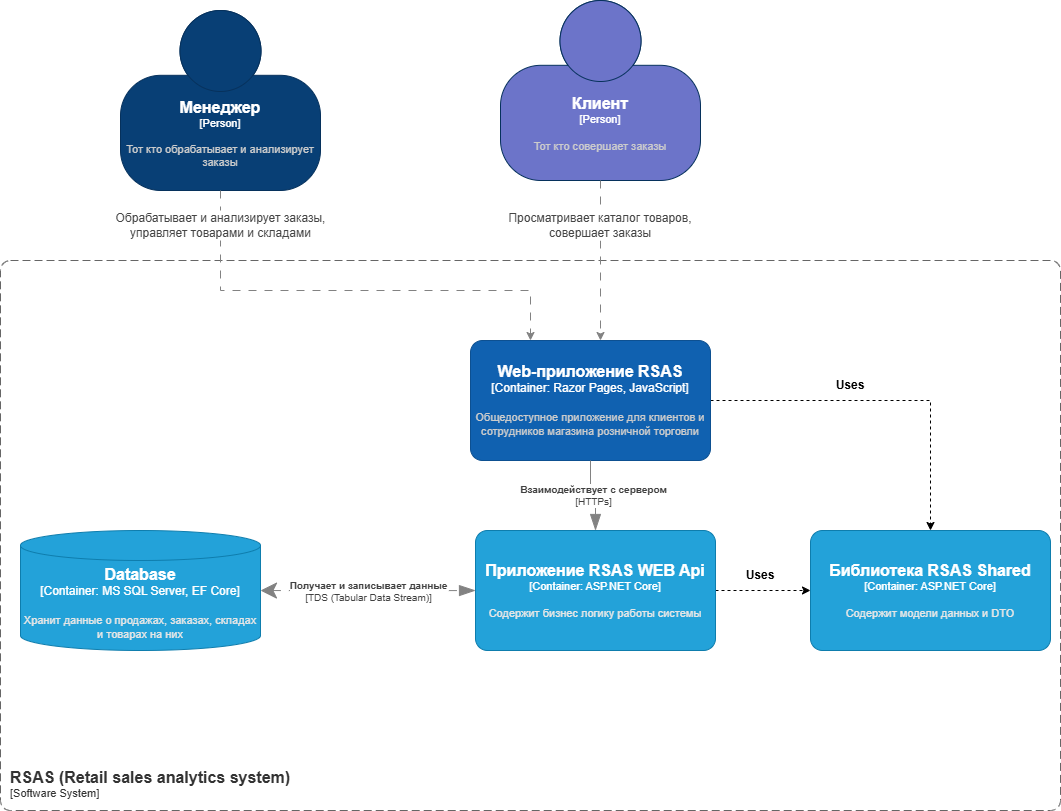

The diagram above was exported from draw.io. Its source (the exported page's mxGraphModel, read from the mxfile embedded in the PNG):
<mxGraphModel dx="1426" dy="751" grid="1" gridSize="10" guides="1" tooltips="1" connect="1" arrows="1" fold="1" page="1" pageScale="1" pageWidth="1169" pageHeight="1654" math="0" shadow="0">
  <root>
    <mxCell id="0" />
    <mxCell id="1" parent="0" />
    <object placeholders="1" c4Name="Клиент" c4Type="Person" c4Description="Тот кто совершает заказы" label="&lt;font style=&quot;font-size: 16px&quot;&gt;&lt;b&gt;%c4Name%&lt;/b&gt;&lt;/font&gt;&lt;div&gt;[%c4Type%]&lt;/div&gt;&lt;br&gt;&lt;div&gt;&lt;font style=&quot;font-size: 11px&quot;&gt;&lt;font color=&quot;#cccccc&quot;&gt;%c4Description%&lt;/font&gt;&lt;/div&gt;" id="k3TnXUejhEmChTkYfXsn-1">
      <mxCell style="html=1;fontSize=11;dashed=0;whiteSpace=wrap;fillColor=#6c74c9;strokeColor=#06315C;fontColor=#ffffff;shape=mxgraph.c4.person2;align=center;metaEdit=1;points=[[0.5,0,0],[1,0.5,0],[1,0.75,0],[0.75,1,0],[0.5,1,0],[0.25,1,0],[0,0.75,0],[0,0.5,0]];resizable=0;" parent="1" vertex="1">
        <mxGeometry x="720" y="30" width="200" height="180" as="geometry" />
      </mxCell>
    </object>
    <object placeholders="1" c4Name="Менеджер" c4Type="Person" c4Description="Тот кто обрабатывает и анализирует &#10;заказы" label="&lt;font style=&quot;font-size: 16px&quot;&gt;&lt;b&gt;%c4Name%&lt;/b&gt;&lt;/font&gt;&lt;div&gt;[%c4Type%]&lt;/div&gt;&lt;br&gt;&lt;div&gt;&lt;font style=&quot;font-size: 11px&quot;&gt;&lt;font color=&quot;#cccccc&quot;&gt;%c4Description%&lt;/font&gt;&lt;/div&gt;" id="k3TnXUejhEmChTkYfXsn-2">
      <mxCell style="html=1;fontSize=11;dashed=0;whiteSpace=wrap;fillColor=#083F75;strokeColor=#06315C;fontColor=#ffffff;shape=mxgraph.c4.person2;align=center;metaEdit=1;points=[[0.5,0,0],[1,0.5,0],[1,0.75,0],[0.75,1,0],[0.5,1,0],[0.25,1,0],[0,0.75,0],[0,0.5,0]];resizable=0;" parent="1" vertex="1">
        <mxGeometry x="340" y="40" width="200" height="180" as="geometry" />
      </mxCell>
    </object>
    <object placeholders="1" c4Name="RSAS (Retail sales analytics system)" c4Type="SystemScopeBoundary" c4Application="Software System" label="&lt;font style=&quot;font-size: 16px&quot;&gt;&lt;b&gt;&lt;div style=&quot;text-align: left&quot;&gt;%c4Name%&lt;/div&gt;&lt;/b&gt;&lt;/font&gt;&lt;div style=&quot;text-align: left&quot;&gt;[%c4Application%]&lt;/div&gt;" id="k3TnXUejhEmChTkYfXsn-5">
      <mxCell style="rounded=1;fontSize=11;whiteSpace=wrap;html=1;dashed=1;arcSize=20;fillColor=none;strokeColor=#666666;fontColor=#333333;labelBackgroundColor=none;align=left;verticalAlign=bottom;labelBorderColor=none;spacingTop=0;spacing=10;dashPattern=8 4;metaEdit=1;rotatable=0;perimeter=rectanglePerimeter;noLabel=0;labelPadding=0;allowArrows=0;connectable=0;expand=0;recursiveResize=0;editable=1;pointerEvents=0;absoluteArcSize=1;points=[[0.25,0,0],[0.5,0,0],[0.75,0,0],[1,0.25,0],[1,0.5,0],[1,0.75,0],[0.75,1,0],[0.5,1,0],[0.25,1,0],[0,0.75,0],[0,0.5,0],[0,0.25,0]];" parent="1" vertex="1">
        <mxGeometry x="220" y="290" width="1060" height="550" as="geometry" />
      </mxCell>
    </object>
    <mxCell id="XiE3rBSfcEgeel9QHz6P-2" style="edgeStyle=orthogonalEdgeStyle;rounded=0;orthogonalLoop=1;jettySize=auto;html=1;dashed=1;" parent="1" source="k3TnXUejhEmChTkYfXsn-6" target="XiE3rBSfcEgeel9QHz6P-1" edge="1">
      <mxGeometry relative="1" as="geometry" />
    </mxCell>
    <object placeholders="1" c4Name="Web-приложение RSAS" c4Type="Container: Razor Pages, JavaScript" c4Description="Общедоступное приложение для клиентов и сотрудников магазина розничной торговли" label="&lt;font style=&quot;font-size: 16px&quot;&gt;&lt;b&gt;%c4Name%&lt;/b&gt;&lt;/font&gt;&lt;div&gt;[%c4Type%]&lt;/div&gt;&lt;br&gt;&lt;div&gt;&lt;font style=&quot;font-size: 11px&quot;&gt;&lt;font color=&quot;#cccccc&quot;&gt;%c4Description%&lt;/font&gt;&lt;/div&gt;" id="k3TnXUejhEmChTkYfXsn-6">
      <mxCell style="rounded=1;whiteSpace=wrap;html=1;labelBackgroundColor=none;fillColor=#1061B0;fontColor=#ffffff;align=center;arcSize=10;strokeColor=#0D5091;metaEdit=1;resizable=0;points=[[0.25,0,0],[0.5,0,0],[0.75,0,0],[1,0.25,0],[1,0.5,0],[1,0.75,0],[0.75,1,0],[0.5,1,0],[0.25,1,0],[0,0.75,0],[0,0.5,0],[0,0.25,0]];" parent="1" vertex="1">
        <mxGeometry x="690" y="370" width="240" height="120" as="geometry" />
      </mxCell>
    </object>
    <mxCell id="k3TnXUejhEmChTkYfXsn-7" style="edgeStyle=orthogonalEdgeStyle;rounded=0;orthogonalLoop=1;jettySize=auto;html=1;entryX=0.25;entryY=0;entryDx=0;entryDy=0;entryPerimeter=0;dashed=1;dashPattern=8 8;strokeColor=#828282;" parent="1" source="k3TnXUejhEmChTkYfXsn-2" target="k3TnXUejhEmChTkYfXsn-6" edge="1">
      <mxGeometry relative="1" as="geometry">
        <Array as="points">
          <mxPoint x="440" y="320" />
          <mxPoint x="750" y="320" />
        </Array>
      </mxGeometry>
    </mxCell>
    <mxCell id="k3TnXUejhEmChTkYfXsn-8" style="edgeStyle=orthogonalEdgeStyle;rounded=0;orthogonalLoop=1;jettySize=auto;html=1;dashed=1;dashPattern=8 8;strokeColor=#828282;" parent="1" source="k3TnXUejhEmChTkYfXsn-18" edge="1">
      <mxGeometry relative="1" as="geometry">
        <mxPoint x="820" y="370" as="targetPoint" />
        <Array as="points">
          <mxPoint x="820" y="370" />
        </Array>
      </mxGeometry>
    </mxCell>
    <mxCell id="k3TnXUejhEmChTkYfXsn-17" value="Обрабатывает и анализирует заказы, управляет товарами и складами" style="text;html=1;align=center;verticalAlign=middle;whiteSpace=wrap;rounded=0;fillColor=default;fontColor=#454545;" parent="1" vertex="1">
      <mxGeometry x="327.5" y="240" width="225" height="30" as="geometry" />
    </mxCell>
    <mxCell id="XiE3rBSfcEgeel9QHz6P-3" style="edgeStyle=orthogonalEdgeStyle;rounded=0;orthogonalLoop=1;jettySize=auto;html=1;dashed=1;" parent="1" source="k3TnXUejhEmChTkYfXsn-22" target="XiE3rBSfcEgeel9QHz6P-1" edge="1">
      <mxGeometry relative="1" as="geometry" />
    </mxCell>
    <object placeholders="1" c4Name="Приложение RSAS WEB Api" c4Type="Container" c4Technology="ASP.NET Core" c4Description="Содержит бизнес логику работы системы" label="&lt;font style=&quot;font-size: 16px&quot;&gt;&lt;b&gt;%c4Name%&lt;/b&gt;&lt;/font&gt;&lt;div&gt;[%c4Type%: %c4Technology%]&lt;/div&gt;&lt;br&gt;&lt;div&gt;&lt;font style=&quot;font-size: 11px&quot;&gt;&lt;font color=&quot;#E6E6E6&quot;&gt;%c4Description%&lt;/font&gt;&lt;/div&gt;" id="k3TnXUejhEmChTkYfXsn-22">
      <mxCell style="rounded=1;whiteSpace=wrap;html=1;fontSize=11;labelBackgroundColor=none;fillColor=#23A2D9;fontColor=#ffffff;align=center;arcSize=10;strokeColor=#0E7DAD;metaEdit=1;resizable=0;points=[[0.25,0,0],[0.5,0,0],[0.75,0,0],[1,0.25,0],[1,0.5,0],[1,0.75,0],[0.75,1,0],[0.5,1,0],[0.25,1,0],[0,0.75,0],[0,0.5,0],[0,0.25,0]];" parent="1" vertex="1">
        <mxGeometry x="695" y="560" width="240" height="120" as="geometry" />
      </mxCell>
    </object>
    <object placeholders="1" c4Type="Relationship" c4Technology="HTTPs" c4Description="Взаимодействует с сервером" label="&lt;div style=&quot;text-align: left&quot;&gt;&lt;div style=&quot;text-align: center&quot;&gt;&lt;b&gt;%c4Description%&lt;/b&gt;&lt;/div&gt;&lt;div style=&quot;text-align: center&quot;&gt;[%c4Technology%]&lt;/div&gt;&lt;/div&gt;" id="k3TnXUejhEmChTkYfXsn-23">
      <mxCell style="endArrow=blockThin;html=1;fontSize=10;fontColor=#404040;strokeWidth=1;endFill=1;strokeColor=#828282;elbow=vertical;metaEdit=1;endSize=14;startSize=14;jumpStyle=arc;jumpSize=16;rounded=0;edgeStyle=orthogonalEdgeStyle;exitX=0.5;exitY=1;exitDx=0;exitDy=0;exitPerimeter=0;entryX=0.5;entryY=0;entryDx=0;entryDy=0;entryPerimeter=0;" parent="1" source="k3TnXUejhEmChTkYfXsn-6" target="k3TnXUejhEmChTkYfXsn-22" edge="1">
        <mxGeometry width="240" relative="1" as="geometry">
          <mxPoint x="467.5" y="600" as="sourcePoint" />
          <mxPoint x="707.5" y="600" as="targetPoint" />
        </mxGeometry>
      </mxCell>
    </object>
    <mxCell id="k3TnXUejhEmChTkYfXsn-25" value="" style="edgeStyle=orthogonalEdgeStyle;rounded=0;orthogonalLoop=1;jettySize=auto;html=1;entryX=0.5;entryY=0;entryDx=0;entryDy=0;dashed=1;dashPattern=8 8;strokeColor=#828282;endArrow=none;endFill=0;" parent="1" source="k3TnXUejhEmChTkYfXsn-1" target="k3TnXUejhEmChTkYfXsn-18" edge="1">
      <mxGeometry relative="1" as="geometry">
        <mxPoint x="820" y="220" as="sourcePoint" />
        <mxPoint x="823" y="370" as="targetPoint" />
        <Array as="points">
          <mxPoint x="820" y="240" />
        </Array>
      </mxGeometry>
    </mxCell>
    <mxCell id="k3TnXUejhEmChTkYfXsn-18" value="Просматривает каталог товаров, совершает заказы" style="text;html=1;align=center;verticalAlign=middle;whiteSpace=wrap;rounded=0;fillColor=default;fontColor=#454545;" parent="1" vertex="1">
      <mxGeometry x="715" y="240" width="210" height="30" as="geometry" />
    </mxCell>
    <object placeholders="1" c4Type="Relationship" c4Technology="TDS (Tabular Data Stream)" c4Description="Получает и записывает данные" label="&lt;div style=&quot;text-align: left&quot;&gt;&lt;div style=&quot;text-align: center&quot;&gt;&lt;b&gt;%c4Description%&lt;/b&gt;&lt;/div&gt;&lt;div style=&quot;text-align: center&quot;&gt;[%c4Technology%]&lt;/div&gt;&lt;/div&gt;" id="k3TnXUejhEmChTkYfXsn-26">
      <mxCell style="endArrow=blockThin;html=1;fontSize=10;fontColor=#404040;strokeWidth=1;endFill=1;strokeColor=#828282;elbow=vertical;metaEdit=1;endSize=14;startSize=14;jumpStyle=arc;jumpSize=16;rounded=0;edgeStyle=orthogonalEdgeStyle;exitX=0.5;exitY=0;exitDx=0;exitDy=0;exitPerimeter=0;entryX=0;entryY=0.5;entryDx=0;entryDy=0;entryPerimeter=0;dashed=1;dashPattern=8 8;startArrow=classic;startFill=1;" parent="1" target="k3TnXUejhEmChTkYfXsn-22" edge="1">
        <mxGeometry width="240" relative="1" as="geometry">
          <mxPoint x="480" y="620" as="sourcePoint" />
          <mxPoint x="740" y="510" as="targetPoint" />
        </mxGeometry>
      </mxCell>
    </object>
    <object placeholders="1" c4Name="Database" c4Type="Container" c4Technology="MS SQL Server, EF Core" c4Description="Хранит данные о продажах, заказах, складах и товарах на них" label="&lt;font style=&quot;font-size: 16px&quot;&gt;&lt;b&gt;%c4Name%&lt;/b&gt;&lt;/font&gt;&lt;div&gt;[%c4Type%:&amp;nbsp;%c4Technology%]&lt;/div&gt;&lt;br&gt;&lt;div&gt;&lt;font style=&quot;font-size: 11px&quot;&gt;&lt;font color=&quot;#E6E6E6&quot;&gt;%c4Description%&lt;/font&gt;&lt;/div&gt;" id="pycDcjvh03tWoiNnv7x0-1">
      <mxCell style="shape=cylinder3;size=15;whiteSpace=wrap;html=1;boundedLbl=1;rounded=0;labelBackgroundColor=none;fillColor=#23A2D9;fontSize=12;fontColor=#ffffff;align=center;strokeColor=#0E7DAD;metaEdit=1;points=[[0.5,0,0],[1,0.25,0],[1,0.5,0],[1,0.75,0],[0.5,1,0],[0,0.75,0],[0,0.5,0],[0,0.25,0]];resizable=0;" parent="1" vertex="1">
        <mxGeometry x="240" y="560" width="240" height="120" as="geometry" />
      </mxCell>
    </object>
    <object placeholders="1" c4Name="Библиотека RSAS Shared" c4Type="Container" c4Technology="ASP.NET Core" c4Description="Содержит модели данных и DTO" label="&lt;font style=&quot;font-size: 16px&quot;&gt;&lt;b&gt;%c4Name%&lt;/b&gt;&lt;/font&gt;&lt;div&gt;[%c4Type%: %c4Technology%]&lt;/div&gt;&lt;br&gt;&lt;div&gt;&lt;font style=&quot;font-size: 11px&quot;&gt;&lt;font color=&quot;#E6E6E6&quot;&gt;%c4Description%&lt;/font&gt;&lt;/div&gt;" id="XiE3rBSfcEgeel9QHz6P-1">
      <mxCell style="rounded=1;whiteSpace=wrap;html=1;fontSize=11;labelBackgroundColor=none;fillColor=#23A2D9;fontColor=#ffffff;align=center;arcSize=10;strokeColor=#0E7DAD;metaEdit=1;resizable=0;points=[[0.25,0,0],[0.5,0,0],[0.75,0,0],[1,0.25,0],[1,0.5,0],[1,0.75,0],[0.75,1,0],[0.5,1,0],[0.25,1,0],[0,0.75,0],[0,0.5,0],[0,0.25,0]];" parent="1" vertex="1">
        <mxGeometry x="1030" y="560" width="240" height="120" as="geometry" />
      </mxCell>
    </object>
    <mxCell id="XiE3rBSfcEgeel9QHz6P-5" value="Uses" style="text;html=1;align=center;verticalAlign=middle;whiteSpace=wrap;rounded=0;fontStyle=1" parent="1" vertex="1">
      <mxGeometry x="1040" y="400" width="60" height="30" as="geometry" />
    </mxCell>
    <mxCell id="XiE3rBSfcEgeel9QHz6P-6" value="Uses" style="text;html=1;align=center;verticalAlign=middle;whiteSpace=wrap;rounded=0;fontStyle=1" parent="1" vertex="1">
      <mxGeometry x="950" y="590" width="60" height="30" as="geometry" />
    </mxCell>
  </root>
</mxGraphModel>